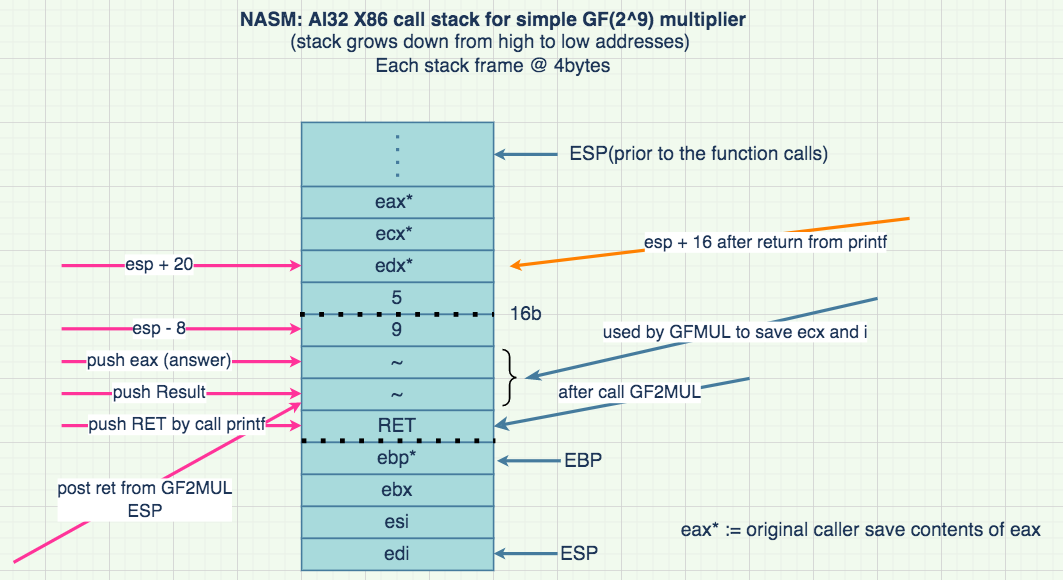

The diagram above was exported from draw.io. Its source (the exported page's mxGraphModel, read from the mxfile embedded in the PNG):
<mxGraphModel dx="743" dy="462" grid="1" gridSize="10" guides="1" tooltips="1" connect="1" arrows="1" fold="1" page="1" pageScale="1" pageWidth="827" pageHeight="1169" background="#F1FAEE" math="0" shadow="0">
  <root>
    <mxCell id="0" />
    <mxCell id="1" parent="0" />
    <mxCell id="npDWmdYEaDoyEOG3Sl-3-1" value="eax*&amp;nbsp;" style="rounded=0;whiteSpace=wrap;html=1;fillColor=#A8DADC;strokeColor=#457B9D;fontColor=#1D3557;" vertex="1" parent="1">
      <mxGeometry x="280" y="160" width="120" height="20" as="geometry" />
    </mxCell>
    <mxCell id="npDWmdYEaDoyEOG3Sl-3-2" value="&lt;b&gt;NASM: AI32 X86 call stack for simple GF(2^9) multiplier&lt;/b&gt;&lt;br&gt;(stack grows down from high to low addresses)&amp;nbsp;&lt;br&gt;Each stack frame @ 4bytes" style="text;html=1;strokeColor=none;fillColor=none;align=center;verticalAlign=middle;whiteSpace=wrap;rounded=0;fontColor=#1D3557;" vertex="1" parent="1">
      <mxGeometry x="170" y="50" width="460" height="40" as="geometry" />
    </mxCell>
    <mxCell id="npDWmdYEaDoyEOG3Sl-3-3" value="" style="rounded=0;whiteSpace=wrap;html=1;fillColor=#A8DADC;strokeColor=#457B9D;fontColor=#1D3557;" vertex="1" parent="1">
      <mxGeometry x="280" y="120" width="120" height="40" as="geometry" />
    </mxCell>
    <mxCell id="npDWmdYEaDoyEOG3Sl-3-4" value="" style="endArrow=none;dashed=1;html=1;dashPattern=1 3;strokeWidth=2;rounded=0;entryX=0.5;entryY=0;entryDx=0;entryDy=0;labelBackgroundColor=#F1FAEE;strokeColor=#457B9D;fontColor=#1D3557;" edge="1" parent="1">
      <mxGeometry width="50" height="50" relative="1" as="geometry">
        <mxPoint x="340" y="154" as="sourcePoint" />
        <mxPoint x="340" y="124" as="targetPoint" />
      </mxGeometry>
    </mxCell>
    <mxCell id="npDWmdYEaDoyEOG3Sl-3-5" value="" style="endArrow=classic;html=1;rounded=0;entryX=1;entryY=0.5;entryDx=0;entryDy=0;endSize=1;strokeWidth=2;labelBackgroundColor=#F1FAEE;strokeColor=#457B9D;fontColor=#1D3557;" edge="1" parent="1" target="npDWmdYEaDoyEOG3Sl-3-3">
      <mxGeometry width="50" height="50" relative="1" as="geometry">
        <mxPoint x="440" y="140" as="sourcePoint" />
        <mxPoint x="530" y="270" as="targetPoint" />
      </mxGeometry>
    </mxCell>
    <mxCell id="npDWmdYEaDoyEOG3Sl-3-6" value="ESP(prior to the function calls)&amp;nbsp;" style="text;html=1;align=center;verticalAlign=middle;resizable=0;points=[];autosize=1;strokeColor=none;fillColor=none;fontColor=#1D3557;" vertex="1" parent="1">
      <mxGeometry x="440" y="130" width="180" height="20" as="geometry" />
    </mxCell>
    <mxCell id="npDWmdYEaDoyEOG3Sl-3-9" value="ecx*&amp;nbsp;" style="rounded=0;whiteSpace=wrap;html=1;fillColor=#A8DADC;strokeColor=#457B9D;fontColor=#1D3557;" vertex="1" parent="1">
      <mxGeometry x="280" y="180" width="120" height="20" as="geometry" />
    </mxCell>
    <mxCell id="npDWmdYEaDoyEOG3Sl-3-10" value="edx*&amp;nbsp;" style="rounded=0;whiteSpace=wrap;html=1;fillColor=#A8DADC;strokeColor=#457B9D;fontColor=#1D3557;" vertex="1" parent="1">
      <mxGeometry x="280" y="200" width="120" height="20" as="geometry" />
    </mxCell>
    <mxCell id="npDWmdYEaDoyEOG3Sl-3-11" value="5" style="rounded=0;whiteSpace=wrap;html=1;fillColor=#A8DADC;strokeColor=#457B9D;fontColor=#1D3557;" vertex="1" parent="1">
      <mxGeometry x="280" y="220" width="120" height="20" as="geometry" />
    </mxCell>
    <mxCell id="npDWmdYEaDoyEOG3Sl-3-12" value="9" style="rounded=0;whiteSpace=wrap;html=1;fillColor=#A8DADC;strokeColor=#457B9D;fontColor=#1D3557;" vertex="1" parent="1">
      <mxGeometry x="280" y="240" width="120" height="20" as="geometry" />
    </mxCell>
    <mxCell id="npDWmdYEaDoyEOG3Sl-3-13" value="~" style="rounded=0;whiteSpace=wrap;html=1;fillColor=#A8DADC;strokeColor=#457B9D;fontColor=#1D3557;" vertex="1" parent="1">
      <mxGeometry x="280" y="260" width="120" height="20" as="geometry" />
    </mxCell>
    <mxCell id="npDWmdYEaDoyEOG3Sl-3-14" value="~" style="rounded=0;whiteSpace=wrap;html=1;fillColor=#A8DADC;strokeColor=#457B9D;fontColor=#1D3557;" vertex="1" parent="1">
      <mxGeometry x="280" y="280" width="120" height="20" as="geometry" />
    </mxCell>
    <mxCell id="npDWmdYEaDoyEOG3Sl-3-15" value="RET" style="rounded=0;whiteSpace=wrap;html=1;fillColor=#A8DADC;strokeColor=#457B9D;fontColor=#1D3557;" vertex="1" parent="1">
      <mxGeometry x="280" y="300" width="120" height="20" as="geometry" />
    </mxCell>
    <mxCell id="npDWmdYEaDoyEOG3Sl-3-16" value="ebp*" style="rounded=0;whiteSpace=wrap;html=1;fillColor=#A8DADC;strokeColor=#457B9D;fontColor=#1D3557;" vertex="1" parent="1">
      <mxGeometry x="280" y="320" width="120" height="20" as="geometry" />
    </mxCell>
    <mxCell id="npDWmdYEaDoyEOG3Sl-3-20" value="" style="endArrow=classic;html=1;rounded=0;entryX=1;entryY=0.5;entryDx=0;entryDy=0;endSize=1;strokeWidth=2;strokeColor=#457B9D;labelBackgroundColor=#F1FAEE;fontColor=#1D3557;" edge="1" parent="1">
      <mxGeometry width="50" height="50" relative="1" as="geometry">
        <mxPoint x="442" y="331.5" as="sourcePoint" />
        <mxPoint x="402" y="331.5" as="targetPoint" />
      </mxGeometry>
    </mxCell>
    <mxCell id="npDWmdYEaDoyEOG3Sl-3-21" value="EBP" style="text;html=1;align=center;verticalAlign=middle;resizable=0;points=[];autosize=1;strokeColor=none;fillColor=none;fontColor=#1D3557;" vertex="1" parent="1">
      <mxGeometry x="436" y="322" width="40" height="20" as="geometry" />
    </mxCell>
    <mxCell id="npDWmdYEaDoyEOG3Sl-3-23" value="ebx" style="rounded=0;whiteSpace=wrap;html=1;fillColor=#A8DADC;strokeColor=#457B9D;fontColor=#1D3557;" vertex="1" parent="1">
      <mxGeometry x="280" y="340" width="120" height="20" as="geometry" />
    </mxCell>
    <mxCell id="npDWmdYEaDoyEOG3Sl-3-24" value="esi" style="rounded=0;whiteSpace=wrap;html=1;fillColor=#A8DADC;strokeColor=#457B9D;fontColor=#1D3557;" vertex="1" parent="1">
      <mxGeometry x="280" y="360" width="120" height="20" as="geometry" />
    </mxCell>
    <mxCell id="npDWmdYEaDoyEOG3Sl-3-25" value="edi" style="rounded=0;whiteSpace=wrap;html=1;fillColor=#A8DADC;strokeColor=#457B9D;fontColor=#1D3557;" vertex="1" parent="1">
      <mxGeometry x="280" y="380" width="120" height="20" as="geometry" />
    </mxCell>
    <mxCell id="npDWmdYEaDoyEOG3Sl-3-26" value="" style="endArrow=none;html=1;rounded=0;endSize=2;strokeColor=#457B9D;strokeWidth=2;exitX=1;exitY=0.5;exitDx=0;exitDy=0;labelBackgroundColor=#F1FAEE;fontColor=#1D3557;startArrow=classic;startFill=0;startSize=3;" edge="1" parent="1" source="npDWmdYEaDoyEOG3Sl-3-15">
      <mxGeometry width="50" height="50" relative="1" as="geometry">
        <mxPoint x="450" y="320" as="sourcePoint" />
        <mxPoint x="560" y="280" as="targetPoint" />
      </mxGeometry>
    </mxCell>
    <mxCell id="npDWmdYEaDoyEOG3Sl-3-43" value="after call GF2MUL" style="edgeLabel;html=1;align=center;verticalAlign=middle;resizable=0;points=[];fontColor=#1D3557;" vertex="1" connectable="0" parent="npDWmdYEaDoyEOG3Sl-3-26">
      <mxGeometry x="-0.1505" y="-3" relative="1" as="geometry">
        <mxPoint x="16" y="-12" as="offset" />
      </mxGeometry>
    </mxCell>
    <mxCell id="npDWmdYEaDoyEOG3Sl-3-30" value="ESP" style="text;html=1;align=left;verticalAlign=middle;resizable=0;points=[];autosize=1;strokeColor=none;fillColor=none;fontColor=#1D3557;" vertex="1" parent="1">
      <mxGeometry x="440" y="380" width="40" height="20" as="geometry" />
    </mxCell>
    <mxCell id="npDWmdYEaDoyEOG3Sl-3-31" value="" style="endArrow=classic;html=1;rounded=0;entryX=1;entryY=0.5;entryDx=0;entryDy=0;endSize=1;strokeWidth=2;labelBackgroundColor=#F1FAEE;strokeColor=#457B9D;fontColor=#1D3557;" edge="1" parent="1">
      <mxGeometry width="50" height="50" relative="1" as="geometry">
        <mxPoint x="440" y="389.5" as="sourcePoint" />
        <mxPoint x="400" y="389.5" as="targetPoint" />
      </mxGeometry>
    </mxCell>
    <mxCell id="npDWmdYEaDoyEOG3Sl-3-32" value="" style="endArrow=none;dashed=1;html=1;dashPattern=1 3;strokeWidth=3;rounded=1;sketch=0;fontColor=#1D3557;fillColor=#d0cee2;curved=0;strokeColor=#000000;" edge="1" parent="1">
      <mxGeometry width="50" height="50" relative="1" as="geometry">
        <mxPoint x="279" y="240" as="sourcePoint" />
        <mxPoint x="400" y="240" as="targetPoint" />
      </mxGeometry>
    </mxCell>
    <mxCell id="npDWmdYEaDoyEOG3Sl-3-33" value="16b" style="text;html=1;align=center;verticalAlign=middle;resizable=0;points=[];autosize=1;strokeColor=none;fillColor=none;fontColor=#1D3557;" vertex="1" parent="1">
      <mxGeometry x="400" y="230" width="40" height="20" as="geometry" />
    </mxCell>
    <mxCell id="npDWmdYEaDoyEOG3Sl-3-34" value="" style="endArrow=none;dashed=1;html=1;dashPattern=1 3;strokeWidth=3;rounded=1;sketch=0;fontColor=#1D3557;fillColor=#d0cee2;curved=0;strokeColor=#000000;" edge="1" parent="1">
      <mxGeometry width="50" height="50" relative="1" as="geometry">
        <mxPoint x="280" y="319" as="sourcePoint" />
        <mxPoint x="401" y="319" as="targetPoint" />
      </mxGeometry>
    </mxCell>
    <mxCell id="npDWmdYEaDoyEOG3Sl-3-36" value="" style="endArrow=classic;html=1;rounded=0;entryX=0;entryY=0.25;entryDx=0;entryDy=0;endSize=1;strokeWidth=2;labelBackgroundColor=#F1FAEE;strokeColor=#FF3399;fontColor=#1D3557;fillColor=#b0e3e6;" edge="1" parent="1">
      <mxGeometry width="50" height="50" relative="1" as="geometry">
        <mxPoint x="100" y="395" as="sourcePoint" />
        <mxPoint x="280" y="295" as="targetPoint" />
      </mxGeometry>
    </mxCell>
    <mxCell id="npDWmdYEaDoyEOG3Sl-3-42" value="post ret from GF2MUL&lt;br&gt;ESP" style="edgeLabel;html=1;align=center;verticalAlign=middle;resizable=0;points=[];fontColor=#1D3557;" vertex="1" connectable="0" parent="npDWmdYEaDoyEOG3Sl-3-36">
      <mxGeometry x="-0.2" y="1" relative="1" as="geometry">
        <mxPoint x="10" y="1" as="offset" />
      </mxGeometry>
    </mxCell>
    <mxCell id="npDWmdYEaDoyEOG3Sl-3-44" value="" style="endArrow=classic;html=1;rounded=0;entryX=0;entryY=0.25;entryDx=0;entryDy=0;endSize=1;strokeWidth=2;labelBackgroundColor=#F1FAEE;strokeColor=#FF3399;fontColor=#1D3557;fillColor=#b0e3e6;" edge="1" parent="1">
      <mxGeometry width="50" height="50" relative="1" as="geometry">
        <mxPoint x="130" y="209.5" as="sourcePoint" />
        <mxPoint x="280" y="209.5" as="targetPoint" />
      </mxGeometry>
    </mxCell>
    <mxCell id="npDWmdYEaDoyEOG3Sl-3-45" value="esp + 20" style="edgeLabel;html=1;align=center;verticalAlign=middle;resizable=0;points=[];fontColor=#1D3557;" vertex="1" connectable="0" parent="npDWmdYEaDoyEOG3Sl-3-44">
      <mxGeometry x="-0.2" y="1" relative="1" as="geometry">
        <mxPoint as="offset" />
      </mxGeometry>
    </mxCell>
    <mxCell id="npDWmdYEaDoyEOG3Sl-3-46" value="" style="endArrow=classic;html=1;rounded=0;entryX=0;entryY=0.25;entryDx=0;entryDy=0;endSize=1;strokeWidth=2;labelBackgroundColor=#F1FAEE;strokeColor=#FF3399;fontColor=#1D3557;fillColor=#b0e3e6;" edge="1" parent="1">
      <mxGeometry width="50" height="50" relative="1" as="geometry">
        <mxPoint x="130" y="249" as="sourcePoint" />
        <mxPoint x="280" y="249" as="targetPoint" />
      </mxGeometry>
    </mxCell>
    <mxCell id="npDWmdYEaDoyEOG3Sl-3-47" value="esp - 8" style="edgeLabel;html=1;align=center;verticalAlign=middle;resizable=0;points=[];fontColor=#1D3557;" vertex="1" connectable="0" parent="npDWmdYEaDoyEOG3Sl-3-46">
      <mxGeometry x="-0.2" y="1" relative="1" as="geometry">
        <mxPoint as="offset" />
      </mxGeometry>
    </mxCell>
    <mxCell id="npDWmdYEaDoyEOG3Sl-3-48" value="" style="endArrow=classic;html=1;rounded=0;entryX=0;entryY=0.25;entryDx=0;entryDy=0;endSize=1;strokeWidth=2;labelBackgroundColor=#F1FAEE;strokeColor=#FF3399;fontColor=#1D3557;fillColor=#b0e3e6;" edge="1" parent="1">
      <mxGeometry width="50" height="50" relative="1" as="geometry">
        <mxPoint x="130" y="269.5" as="sourcePoint" />
        <mxPoint x="280" y="269.5" as="targetPoint" />
      </mxGeometry>
    </mxCell>
    <mxCell id="npDWmdYEaDoyEOG3Sl-3-49" value="push eax (answer)" style="edgeLabel;html=1;align=center;verticalAlign=middle;resizable=0;points=[];fontColor=#1D3557;" vertex="1" connectable="0" parent="npDWmdYEaDoyEOG3Sl-3-48">
      <mxGeometry x="-0.2" y="1" relative="1" as="geometry">
        <mxPoint as="offset" />
      </mxGeometry>
    </mxCell>
    <mxCell id="npDWmdYEaDoyEOG3Sl-3-51" value="" style="endArrow=classic;html=1;rounded=0;entryX=0;entryY=0.25;entryDx=0;entryDy=0;endSize=1;strokeWidth=2;labelBackgroundColor=#F1FAEE;strokeColor=#FF3399;fontColor=#1D3557;fillColor=#b0e3e6;" edge="1" parent="1">
      <mxGeometry width="50" height="50" relative="1" as="geometry">
        <mxPoint x="130" y="289.5" as="sourcePoint" />
        <mxPoint x="280" y="289.5" as="targetPoint" />
      </mxGeometry>
    </mxCell>
    <mxCell id="npDWmdYEaDoyEOG3Sl-3-52" value="push Result" style="edgeLabel;html=1;align=center;verticalAlign=middle;resizable=0;points=[];fontColor=#1D3557;" vertex="1" connectable="0" parent="npDWmdYEaDoyEOG3Sl-3-51">
      <mxGeometry x="-0.2" y="1" relative="1" as="geometry">
        <mxPoint as="offset" />
      </mxGeometry>
    </mxCell>
    <mxCell id="npDWmdYEaDoyEOG3Sl-3-53" value="" style="endArrow=classic;html=1;rounded=0;entryX=0;entryY=0.25;entryDx=0;entryDy=0;endSize=1;strokeWidth=2;labelBackgroundColor=#F1FAEE;strokeColor=#FF3399;fontColor=#1D3557;fillColor=#b0e3e6;" edge="1" parent="1">
      <mxGeometry width="50" height="50" relative="1" as="geometry">
        <mxPoint x="130" y="309.5" as="sourcePoint" />
        <mxPoint x="280" y="309.5" as="targetPoint" />
      </mxGeometry>
    </mxCell>
    <mxCell id="npDWmdYEaDoyEOG3Sl-3-54" value="push RET by call printf" style="edgeLabel;html=1;align=center;verticalAlign=middle;resizable=0;points=[];fontColor=#1D3557;" vertex="1" connectable="0" parent="npDWmdYEaDoyEOG3Sl-3-53">
      <mxGeometry x="-0.2" y="1" relative="1" as="geometry">
        <mxPoint x="11" as="offset" />
      </mxGeometry>
    </mxCell>
    <mxCell id="npDWmdYEaDoyEOG3Sl-3-55" value="" style="endArrow=classic;html=1;rounded=0;entryX=0;entryY=0.25;entryDx=0;entryDy=0;endSize=1;strokeWidth=2;labelBackgroundColor=#F1FAEE;strokeColor=#FF8000;fontColor=#1D3557;fillColor=#b0e3e6;" edge="1" parent="1">
      <mxGeometry width="50" height="50" relative="1" as="geometry">
        <mxPoint x="660" y="180" as="sourcePoint" />
        <mxPoint x="410" y="210" as="targetPoint" />
      </mxGeometry>
    </mxCell>
    <mxCell id="npDWmdYEaDoyEOG3Sl-3-56" value="esp + 16 after return from printf" style="edgeLabel;html=1;align=center;verticalAlign=middle;resizable=0;points=[];fontColor=#1D3557;" vertex="1" connectable="0" parent="npDWmdYEaDoyEOG3Sl-3-55">
      <mxGeometry x="-0.2" y="1" relative="1" as="geometry">
        <mxPoint x="10" y="1" as="offset" />
      </mxGeometry>
    </mxCell>
    <mxCell id="npDWmdYEaDoyEOG3Sl-3-57" value="eax* := original caller save contents of eax" style="text;html=1;strokeColor=none;fillColor=none;align=center;verticalAlign=middle;whiteSpace=wrap;rounded=0;sketch=0;fontColor=#1D3557;" vertex="1" parent="1">
      <mxGeometry x="510" y="360" width="240" height="30" as="geometry" />
    </mxCell>
    <mxCell id="npDWmdYEaDoyEOG3Sl-3-58" value="" style="verticalLabelPosition=bottom;shadow=0;align=center;html=1;verticalAlign=top;strokeWidth=1;shape=mxgraph.mockup.markup.curlyBrace;strokeColor=#000000;rounded=0;sketch=0;fontColor=#1D3557;fillColor=#A8DADC;direction=south;" vertex="1" parent="1">
      <mxGeometry x="400" y="262" width="20" height="35" as="geometry" />
    </mxCell>
    <mxCell id="npDWmdYEaDoyEOG3Sl-3-59" value="" style="endArrow=none;html=1;rounded=0;endSize=1;strokeColor=#457B9D;strokeWidth=2;exitX=1;exitY=0.5;exitDx=0;exitDy=0;labelBackgroundColor=#F1FAEE;fontColor=#1D3557;startArrow=classicThin;startFill=1;startSize=3;" edge="1" parent="1">
      <mxGeometry width="50" height="50" relative="1" as="geometry">
        <mxPoint x="420" y="280" as="sourcePoint" />
        <mxPoint x="640" y="230" as="targetPoint" />
      </mxGeometry>
    </mxCell>
    <mxCell id="npDWmdYEaDoyEOG3Sl-3-61" value="used by GFMUL to save ecx and i" style="edgeLabel;html=1;align=center;verticalAlign=middle;resizable=0;points=[];fontColor=#1D3557;" vertex="1" connectable="0" parent="npDWmdYEaDoyEOG3Sl-3-59">
      <mxGeometry x="-0.1316" y="2" relative="1" as="geometry">
        <mxPoint x="35" y="-6" as="offset" />
      </mxGeometry>
    </mxCell>
  </root>
</mxGraphModel>